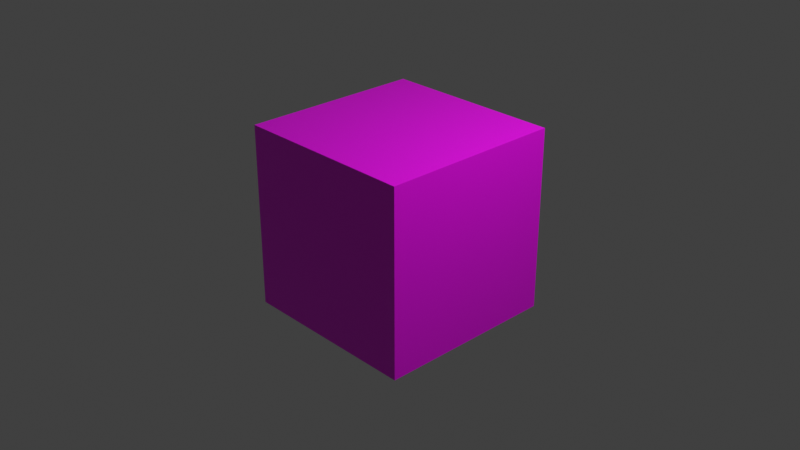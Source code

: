 # Source: cubeDevSoc.blend  (saved by Blender 2.93.20; exported with 4.5.12 LTS)
import bpy
from mathutils import Matrix  # noqa: F401  (used for matrix-valued properties, if any)

bpy.ops.wm.read_factory_settings(use_empty=True)
scene = bpy.context.scene
scene.name = 'Scene'

# ---- collections
col_collection = bpy.data.collections.new('Collection'); scene.collection.children.link(col_collection)

# ---- images (referenced by path relative to the original .blend; pixels are not part of the script)
import os
ASSET_DIR = os.environ.get("B2B_ASSET_DIR", "")  # directory of the original .blend (textures are referenced by path, not embedded)
HERE = os.path.dirname(os.path.abspath(__file__))  # packed textures are extracted next to this script under _unpacked/

def load_image(name, relpath, width, height, colorspace="sRGB"):
    """Load a texture the original file referenced (path relative to the .blend, or extracted next to this script)."""
    p = next((c for c in (os.path.join(HERE, relpath), os.path.join(ASSET_DIR, relpath)) if relpath and os.path.exists(c)), "")
    if p:
        img = bpy.data.images.load(p, check_existing=True)
        img.name = name
    else:  # same state as the original file: an image datablock whose file is absent (Cycles renders it pink)
        img = bpy.data.images.new(name, width, height)
        img.source = "FILE"
        img.filepath = "//" + (relpath or name)
    img.colorspace_settings.name = colorspace
    return img
img_devsoc_graphic_logo_png = load_image('DevSoc Graphic Logo.png', 'DevSoc Graphic Logo.png', 1024, 1024, 'sRGB')

# ---- materials (node trees are filled in below, after node groups)
mat_cube = bpy.data.materials.new('Cube')
mat_cube.alpha_threshold = 0.0
mat_cube.use_transparent_shadow = False
mat_cube.line_color = (0.0, 0.0, 0.0, 1.0)

# ---- material node trees
mat_cube.use_nodes = True; mat_cube.node_tree.nodes.clear()
_N = mat_cube.node_tree.nodes; _L = mat_cube.node_tree.links
n0 = _N.new('ShaderNodeOutputMaterial'); n0.name = 'Material Output'; n0.location = (300, 300)
n1 = _N.new('ShaderNodeBsdfPrincipled'); n1.name = 'Principled BSDF'; n1.location = (10, 300)
n1.distribution = 'GGX'
n1.subsurface_method = 'BURLEY'
n1.inputs[2].default_value = 0.4
n1.inputs[3].default_value = 1.45
n1.inputs[27].default_value = (0.0, 0.0, 0.0, 1.0)
n1.inputs[28].default_value = 1.0
n2 = _N.new('ShaderNodeTexImage'); n2.name = 'Image Texture'; n2.location = (-280, 275)
n2.image = img_devsoc_graphic_logo_png
_L.new(n1.outputs[0], n0.inputs[0])
_L.new(n2.outputs[0], n1.inputs[0])
n0.is_active_output = True

# ---- world
world_world = bpy.data.worlds.new('World'); scene.world = world_world
world_world.use_nodes = True; world_world.node_tree.nodes.clear()
_N = world_world.node_tree.nodes; _L = world_world.node_tree.links
n0 = _N.new('ShaderNodeOutputWorld'); n0.name = 'World Output'; n0.location = (300, 300)
n1 = _N.new('ShaderNodeBackground'); n1.name = 'Background'; n1.location = (10, 300)
n1.inputs[0].default_value = (0.05088, 0.05088, 0.05088, 1.0)
_L.new(n1.outputs[0], n0.inputs[0])
n0.is_active_output = True
world_world.color = (0.05088, 0.05088, 0.05088)
world_world.use_sun_shadow = False
world_world.sun_shadow_jitter_overblur = 0.0

# ---- cameras
cam_camera = bpy.data.cameras.new('Camera')
cam_camera.clip_end = 100.0
cam_camera.ortho_scale = 7.314

# ---- lights
light_light = bpy.data.lights.new('Light', 'POINT')
light_light.transmission_factor = 0.0
light_light.energy = 1000.0
light_light.shadow_soft_size = 0.1
light_light.shadow_maximum_resolution = 0.006
light_light.use_absolute_resolution = True

# ---- meshes
me_cube = bpy.data.meshes.new('Cube')
me_cube.from_pydata([(1.0, 1.0, 1.0), (1.0, 1.0, -1.0), (1.0, -1.0, 1.0), (1.0, -1.0, -1.0), (-1.0, 1.0, 1.0), (-1.0, 1.0, -1.0), (-1.0, -1.0, 1.0), (-1.0, -1.0, -1.0)], [], [(0, 4, 6, 2), (3, 2, 6, 7), (7, 6, 4, 5), (5, 1, 3, 7), (1, 0, 2, 3), (5, 4, 0, 1)])
_uv = me_cube.uv_layers.new(name='UVMap')
_uv.uv.foreach_set('vector', [-0.01046, -0.009255, 1.009, -0.009255, 1.009, 1.01, -0.01046, 1.01, 1.0, -0.0002494, 1.0, 1.001, -0.00145, 1.001, -0.00145, -0.0002494, 1.007, -0.006745, 1.007, 1.007, -0.006745, 1.007, -0.006745, -0.006745, -0.0006003, 0.0006002, 0.9994, 0.0006002, 0.9994, 1.001, -0.0006003, 1.001, 1.001, -0.0009832, 1.001, 1.001, -0.0009831, 1.001, -0.0009831, -0.0009832, 1.001, -0.0006002, 1.001, 1.001, -0.0006002, 1.001, -0.0006002, -0.0006002])
me_cube.materials.append(mat_cube)
me_cube.use_remesh_preserve_volume = False
me_cube.use_remesh_preserve_attributes = False
me_cube.use_mirror_vertex_groups = False
me_cube.update()

# ---- objects
ob_cube = bpy.data.objects.new('Cube', me_cube)
ob_light = bpy.data.objects.new('Light', light_light)
ob_camera = bpy.data.objects.new('Camera', cam_camera)

# ---- transforms, parenting, visibility, modifiers, constraints
ob_cube.location = (0.0, 0.0, 0.0)
ob_cube.lock_rotations_4d = False
ob_cube.empty_display_type = 'ARROWS'
ob_cube.lineart.crease_threshold = 0.0
ob_light.location = (4.076, 1.005, 5.904)
ob_light.rotation_euler = (0.6503, 0.05522, 1.866)
ob_light.lock_rotations_4d = False
ob_light.empty_display_type = 'ARROWS'
ob_light.color = (0.0, 0.0, 0.0, 0.0)
ob_light.lineart.crease_threshold = 0.0
ob_camera.location = (7.359, -6.926, 4.958)
ob_camera.rotation_euler = (1.109, 0.0, 0.8149)
ob_camera.lock_rotations_4d = False
ob_camera.empty_display_type = 'ARROWS'
ob_camera.color = (0.0, 0.0, 0.0, 0.0)
ob_camera.display_type = 'WIRE'
ob_camera.lineart.crease_threshold = 0.0

# ---- collection membership
col_collection.objects.link(ob_cube)
col_collection.objects.link(ob_light)
col_collection.objects.link(ob_camera)

# ---- scene / render settings (as saved in the file)
scene.camera = ob_camera
scene.frame_start = 1; scene.frame_end = 250; scene.frame_set(1)
scene.render.engine = 'BLENDER_EEVEE_NEXT'
scene.cycles.use_denoising = False
scene.cycles.samples = 128
scene.cycles.sampling_pattern = 'TABULATED_SOBOL'
scene.cycles.use_adaptive_sampling = False
scene.cycles.use_light_tree = False
scene.view_settings.view_transform = 'Standard'
bpy.context.view_layer.update()
